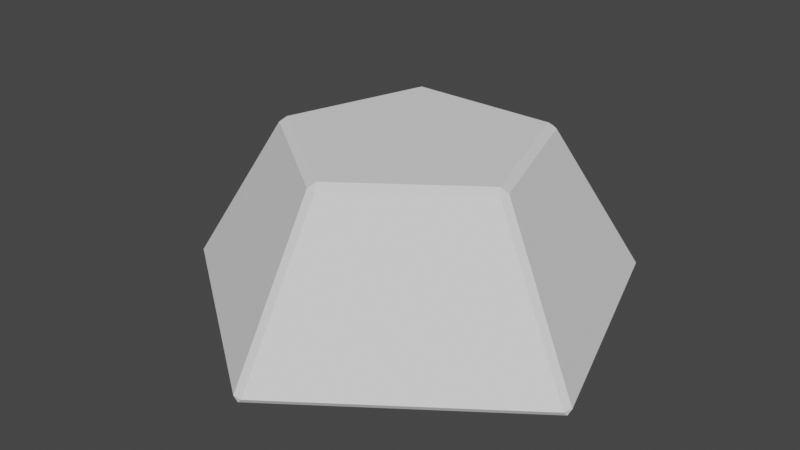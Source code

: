 # Source: RubikDodecahedronFacePiece.blend  (saved by Blender 3.6.11; exported with 4.5.12 LTS)
import bpy
from mathutils import Matrix  # noqa: F401  (used for matrix-valued properties, if any)

bpy.ops.wm.read_factory_settings(use_empty=True)
scene = bpy.context.scene
scene.name = 'Scene'

# ---- collections
col_facepiece = bpy.data.collections.new('FacePiece'); scene.collection.children.link(col_facepiece)

# ---- world
world_world = bpy.data.worlds.new('World'); scene.world = world_world
world_world.use_nodes = True; world_world.node_tree.nodes.clear()
_N = world_world.node_tree.nodes; _L = world_world.node_tree.links
n0 = _N.new('ShaderNodeOutputWorld'); n0.name = 'World Output'; n0.location = (300, 300)
n1 = _N.new('ShaderNodeBackground'); n1.name = 'Background'; n1.location = (10, 300)
n1.inputs[0].default_value = (0.05088, 0.05088, 0.05088, 1.0)
_L.new(n1.outputs[0], n0.inputs[0])
n0.is_active_output = True
world_world.color = (0.05088, 0.05088, 0.05088)
world_world.use_sun_shadow = False
world_world.sun_shadow_jitter_overblur = 0.0

# ---- meshes
me_edgeface = bpy.data.meshes.new('EdgeFace')
me_edgeface.from_pydata([(0.0214, -1.061, -0.3563), (-0.02113, -1.061, -0.3563), (0.0001261, -1.059, -0.3786), (0.3819, 0.4894, 0.3567), (0.3475, 0.5144, 0.3567), (0.3475, 0.4782, 0.3791), (0.6416, 0.8458, -0.3568), (0.6234, 0.857, -0.3791), (0.6072, 0.8708, -0.3568), (-0.6073, 0.8708, -0.3566), (-0.6235, 0.857, -0.379), (-0.6417, 0.8458, -0.3566), (1.016, -0.3072, -0.3568), (1.003, -0.3476, -0.3568), (1.008, -0.3269, -0.3792), (0.02145, -0.6204, 0.3567), (0.000186, -0.5911, 0.3791), (-0.02108, -0.6204, 0.3567), (0.5832, -0.2123, 0.3567), (0.5963, -0.1718, 0.3567), (0.5619, -0.183, 0.3791), (-0.3817, 0.4896, 0.3567), (-0.3473, 0.4784, 0.3791), (-0.3473, 0.5146, 0.3567), (-0.5967, -0.1715, 0.3567), (-0.5836, -0.2119, 0.3567), (-0.5623, -0.1827, 0.3791), (-1.003, -0.3482, -0.3571), (-1.016, -0.3078, -0.3571), (-1.008, -0.3275, -0.3794)], [], [(0, 1, 2), (3, 4, 5), (6, 7, 8), (9, 10, 11), (12, 13, 14), (15, 16, 17), (18, 19, 20), (21, 22, 23), (24, 25, 26), (27, 28, 29), (14, 7, 6, 12), (7, 10, 9, 8), (13, 0, 2, 14), (15, 18, 20, 16), (19, 3, 5, 20), (26, 22, 21, 24), (29, 2, 1, 27), (22, 5, 4, 23), (28, 11, 10, 29), (25, 17, 16, 26), (8, 4, 3, 6), (11, 21, 23, 9), (24, 28, 27, 25), (12, 19, 18, 13), (0, 15, 17, 1)])
me_edgeface.update()
me_facea = bpy.data.meshes.new('FaceA')
me_facea.from_pydata([(0.3475, 0.4782, 0.3791), (0.000186, -0.5911, 0.3791), (0.5619, -0.183, 0.3791), (-0.3473, 0.4784, 0.3791), (-0.5623, -0.1827, 0.3791)], [], [(3, 4, 1, 2, 0)])
me_facea.update()
me_faceb = bpy.data.meshes.new('FaceB')
me_faceb.from_pydata([(0.0214, -1.061, -0.3563), (1.003, -0.3476, -0.3568), (0.02145, -0.6204, 0.3567), (0.5832, -0.2123, 0.3567)], [], [(1, 3, 2, 0)])
me_faceb.update()
me_facec = bpy.data.meshes.new('FaceC')
me_facec.from_pydata([(0.3819, 0.4894, 0.3567), (0.6416, 0.8458, -0.3568), (1.016, -0.3072, -0.3568), (0.5963, -0.1718, 0.3567)], [], [(1, 0, 3, 2)])
me_facec.update()
me_faced = bpy.data.meshes.new('FaceD')
me_faced.from_pydata([(0.3475, 0.5144, 0.3567), (0.6072, 0.8708, -0.3568), (-0.6073, 0.8708, -0.3566), (-0.3473, 0.5146, 0.3567)], [], [(1, 2, 3, 0)])
me_faced.update()
me_facee = bpy.data.meshes.new('FaceE')
me_facee.from_pydata([(-0.6417, 0.8458, -0.3566), (-0.3817, 0.4896, 0.3567), (-0.5967, -0.1715, 0.3567), (-1.016, -0.3078, -0.3571)], [], [(1, 0, 3, 2)])
me_facee.update()
me_facef = bpy.data.meshes.new('FaceF')
me_facef.from_pydata([(-0.02113, -1.061, -0.3563), (-0.02108, -0.6204, 0.3567), (-0.5836, -0.2119, 0.3567), (-1.003, -0.3482, -0.3571)], [], [(0, 1, 2, 3)])
me_facef.update()
me_faceg = bpy.data.meshes.new('FaceG')
me_faceg.from_pydata([(0.0001261, -1.059, -0.3786), (0.6234, 0.857, -0.3791), (-0.6235, 0.857, -0.379), (1.008, -0.3269, -0.3792), (-1.008, -0.3275, -0.3794)], [], [(0, 4, 2, 1, 3)])
me_faceg.update()

# ---- objects
ob_edgeface = bpy.data.objects.new('EdgeFace', me_edgeface)
ob_facea = bpy.data.objects.new('FaceA', me_facea)
ob_faceb = bpy.data.objects.new('FaceB', me_faceb)
ob_facec = bpy.data.objects.new('FaceC', me_facec)
ob_faced = bpy.data.objects.new('FaceD', me_faced)
ob_facee = bpy.data.objects.new('FaceE', me_facee)
ob_facef = bpy.data.objects.new('FaceF', me_facef)
ob_faceg = bpy.data.objects.new('FaceG', me_faceg)

# ---- transforms, parenting, visibility, modifiers, constraints
ob_edgeface.location = (0.0, 0.0, 0.0)
ob_facea.location = (0.0, 0.0, 0.0)
ob_faceb.location = (0.0, 0.0, 0.0)
ob_facec.location = (0.0, 0.0, 0.0)
ob_faced.location = (0.0, 0.0, 0.0)
ob_facee.location = (0.0, 0.0, 0.0)
ob_facef.location = (0.0, 0.0, 0.0)
ob_faceg.location = (0.0, 0.0, 0.0)

# ---- collection membership
col_facepiece.objects.link(ob_edgeface)
col_facepiece.objects.link(ob_facea)
col_facepiece.objects.link(ob_faceb)
col_facepiece.objects.link(ob_facec)
col_facepiece.objects.link(ob_faced)
col_facepiece.objects.link(ob_facee)
col_facepiece.objects.link(ob_facef)
col_facepiece.objects.link(ob_faceg)

# ---- scene / render settings (as saved in the file)
scene.frame_start = 1; scene.frame_end = 250; scene.frame_set(1)
scene.render.engine = 'BLENDER_EEVEE_NEXT'
scene.cycles.sampling_pattern = 'TABULATED_SOBOL'
scene.view_settings.view_transform = 'Filmic'
bpy.context.view_layer.update()

# ---- added for rendering (the .blend has no active camera and no usable light): camera, sun
cam_auto = bpy.data.cameras.new('AutoCamera')
cam_auto.lens = 50.0
cam_auto.sensor_width = 36.0
cam_auto.clip_end = 1000.0
ob_auto_camera = bpy.data.objects.new('AutoCamera', cam_auto)
scene.collection.objects.link(ob_auto_camera)
ob_auto_camera.location = (2.68753, -3.32016, 2.14987)
ob_auto_camera.rotation_euler = (1.09748, -7.21219e-08, 0.694738)
scene.camera = ob_auto_camera
light_auto_sun = bpy.data.lights.new('AutoSun', 'SUN')
light_auto_sun.energy = 3.0
light_auto_sun.angle = 0.0523599
ob_auto_sun = bpy.data.objects.new('AutoSun', light_auto_sun)
scene.collection.objects.link(ob_auto_sun)
ob_auto_sun.rotation_euler = (0.872665, 0.174533, 0.523599)
bpy.context.view_layer.update()
